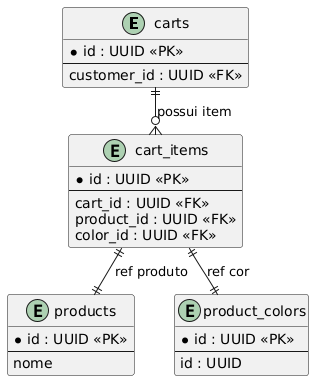

The diagram above was rendered by PlantUML. Its source (embedded in the PNG):
@startuml
skinparam nodesep 40
skinparam ranksep 30

entity carts {
  *id : UUID <<PK>>
  --
  customer_id : UUID <<FK>>
}

entity cart_items {
  *id : UUID <<PK>>
  --
  cart_id : UUID <<FK>>
  product_id : UUID <<FK>>
  color_id : UUID <<FK>>
}

entity products {
  *id : UUID <<PK>>
  --
  nome
}

entity product_colors {
  *id : UUID <<PK>>
  --
  id : UUID
}

carts ||--o{ cart_items : "possui item"
cart_items ||--|| products : "ref produto"
cart_items ||--|| product_colors : "ref cor"
@enduml